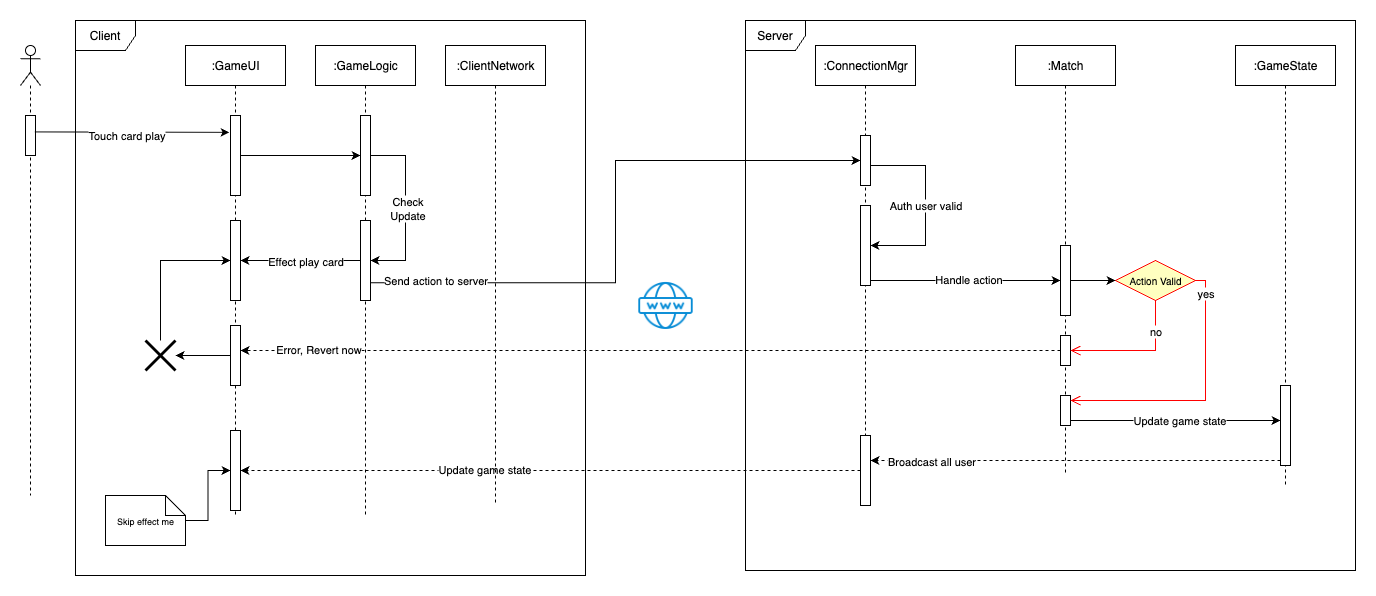

The diagram above was exported from draw.io. Its source (the exported page's mxGraphModel, read from the mxfile embedded in the PNG):
<mxGraphModel dx="2528" dy="969" grid="1" gridSize="10" guides="1" tooltips="1" connect="1" arrows="1" fold="1" page="1" pageScale="1" pageWidth="850" pageHeight="1100" math="0" shadow="0">
  <root>
    <mxCell id="0" />
    <mxCell id="1" parent="0" />
    <mxCell id="aM9ryv3xv72pqoxQDRHE-1" value=":GameUI" style="shape=umlLifeline;perimeter=lifelinePerimeter;whiteSpace=wrap;html=1;container=0;dropTarget=0;collapsible=0;recursiveResize=0;outlineConnect=0;portConstraint=eastwest;newEdgeStyle={&quot;edgeStyle&quot;:&quot;elbowEdgeStyle&quot;,&quot;elbow&quot;:&quot;vertical&quot;,&quot;curved&quot;:0,&quot;rounded&quot;:0};" parent="1" vertex="1">
      <mxGeometry x="-260" y="40" width="100" height="470" as="geometry" />
    </mxCell>
    <mxCell id="aM9ryv3xv72pqoxQDRHE-2" value="" style="html=1;points=[];perimeter=orthogonalPerimeter;outlineConnect=0;targetShapes=umlLifeline;portConstraint=eastwest;newEdgeStyle={&quot;edgeStyle&quot;:&quot;elbowEdgeStyle&quot;,&quot;elbow&quot;:&quot;vertical&quot;,&quot;curved&quot;:0,&quot;rounded&quot;:0};" parent="aM9ryv3xv72pqoxQDRHE-1" vertex="1">
      <mxGeometry x="45" y="70" width="10" height="80" as="geometry" />
    </mxCell>
    <mxCell id="qLWqpzm4Z-Yrw1A2Sfqk-28" value="" style="html=1;points=[[0,0,0,0,5],[0,1,0,0,-5],[1,0,0,0,5],[1,1,0,0,-5]];perimeter=orthogonalPerimeter;outlineConnect=0;targetShapes=umlLifeline;portConstraint=eastwest;newEdgeStyle={&quot;curved&quot;:0,&quot;rounded&quot;:0};" vertex="1" parent="aM9ryv3xv72pqoxQDRHE-1">
      <mxGeometry x="45" y="385" width="10" height="80" as="geometry" />
    </mxCell>
    <mxCell id="qLWqpzm4Z-Yrw1A2Sfqk-31" value="" style="html=1;points=[[0,0,0,0,5],[0,1,0,0,-5],[1,0,0,0,5],[1,1,0,0,-5]];perimeter=orthogonalPerimeter;outlineConnect=0;targetShapes=umlLifeline;portConstraint=eastwest;newEdgeStyle={&quot;curved&quot;:0,&quot;rounded&quot;:0};" vertex="1" parent="aM9ryv3xv72pqoxQDRHE-1">
      <mxGeometry x="45" y="175" width="10" height="80" as="geometry" />
    </mxCell>
    <mxCell id="aM9ryv3xv72pqoxQDRHE-5" value=":ConnectionMgr" style="shape=umlLifeline;perimeter=lifelinePerimeter;whiteSpace=wrap;html=1;container=0;dropTarget=0;collapsible=0;recursiveResize=0;outlineConnect=0;portConstraint=eastwest;newEdgeStyle={&quot;edgeStyle&quot;:&quot;elbowEdgeStyle&quot;,&quot;elbow&quot;:&quot;vertical&quot;,&quot;curved&quot;:0,&quot;rounded&quot;:0};" parent="1" vertex="1">
      <mxGeometry x="370" y="40" width="100" height="460" as="geometry" />
    </mxCell>
    <mxCell id="aM9ryv3xv72pqoxQDRHE-6" value="" style="html=1;points=[];perimeter=orthogonalPerimeter;outlineConnect=0;targetShapes=umlLifeline;portConstraint=eastwest;newEdgeStyle={&quot;edgeStyle&quot;:&quot;elbowEdgeStyle&quot;,&quot;elbow&quot;:&quot;vertical&quot;,&quot;curved&quot;:0,&quot;rounded&quot;:0};" parent="aM9ryv3xv72pqoxQDRHE-5" vertex="1">
      <mxGeometry x="45" y="90" width="10" height="50" as="geometry" />
    </mxCell>
    <mxCell id="qLWqpzm4Z-Yrw1A2Sfqk-11" value="" style="html=1;points=[[0,0,0,0,5],[0,1,0,0,-5],[1,0,0,0,5],[1,1,0,0,-5]];perimeter=orthogonalPerimeter;outlineConnect=0;targetShapes=umlLifeline;portConstraint=eastwest;newEdgeStyle={&quot;curved&quot;:0,&quot;rounded&quot;:0};" vertex="1" parent="aM9ryv3xv72pqoxQDRHE-5">
      <mxGeometry x="45" y="160" width="10" height="80" as="geometry" />
    </mxCell>
    <mxCell id="qLWqpzm4Z-Yrw1A2Sfqk-13" value="Auth user valid" style="edgeStyle=elbowEdgeStyle;rounded=0;orthogonalLoop=1;jettySize=auto;html=1;elbow=horizontal;curved=0;" edge="1" parent="aM9ryv3xv72pqoxQDRHE-5" source="aM9ryv3xv72pqoxQDRHE-6" target="qLWqpzm4Z-Yrw1A2Sfqk-11">
      <mxGeometry relative="1" as="geometry">
        <mxPoint x="130" y="115" as="targetPoint" />
        <Array as="points">
          <mxPoint x="110" y="120" />
        </Array>
      </mxGeometry>
    </mxCell>
    <mxCell id="qLWqpzm4Z-Yrw1A2Sfqk-26" value="" style="html=1;points=[[0,0,0,0,5],[0,1,0,0,-5],[1,0,0,0,5],[1,1,0,0,-5]];perimeter=orthogonalPerimeter;outlineConnect=0;targetShapes=umlLifeline;portConstraint=eastwest;newEdgeStyle={&quot;curved&quot;:0,&quot;rounded&quot;:0};" vertex="1" parent="aM9ryv3xv72pqoxQDRHE-5">
      <mxGeometry x="45" y="390" width="10" height="70" as="geometry" />
    </mxCell>
    <mxCell id="qLWqpzm4Z-Yrw1A2Sfqk-4" value="" style="shape=umlLifeline;perimeter=lifelinePerimeter;whiteSpace=wrap;html=1;container=1;dropTarget=0;collapsible=0;recursiveResize=0;outlineConnect=0;portConstraint=eastwest;newEdgeStyle={&quot;curved&quot;:0,&quot;rounded&quot;:0};participant=umlActor;" vertex="1" parent="1">
      <mxGeometry x="-425" y="40" width="20" height="450" as="geometry" />
    </mxCell>
    <mxCell id="qLWqpzm4Z-Yrw1A2Sfqk-5" value="" style="html=1;points=[[0,0,0,0,5],[0,1,0,0,-5],[1,0,0,0,5],[1,1,0,0,-5]];perimeter=orthogonalPerimeter;outlineConnect=0;targetShapes=umlLifeline;portConstraint=eastwest;newEdgeStyle={&quot;curved&quot;:0,&quot;rounded&quot;:0};" vertex="1" parent="qLWqpzm4Z-Yrw1A2Sfqk-4">
      <mxGeometry x="5" y="70" width="10" height="40" as="geometry" />
    </mxCell>
    <mxCell id="qLWqpzm4Z-Yrw1A2Sfqk-6" style="rounded=0;orthogonalLoop=1;jettySize=auto;html=1;entryX=-0.1;entryY=0.211;entryDx=0;entryDy=0;entryPerimeter=0;exitX=0.942;exitY=0.41;exitDx=0;exitDy=0;exitPerimeter=0;" edge="1" parent="1" source="qLWqpzm4Z-Yrw1A2Sfqk-5" target="aM9ryv3xv72pqoxQDRHE-2">
      <mxGeometry relative="1" as="geometry" />
    </mxCell>
    <mxCell id="qLWqpzm4Z-Yrw1A2Sfqk-7" value="Touch card play" style="edgeLabel;html=1;align=center;verticalAlign=middle;resizable=0;points=[];" vertex="1" connectable="0" parent="qLWqpzm4Z-Yrw1A2Sfqk-6">
      <mxGeometry x="-0.2301" y="4" relative="1" as="geometry">
        <mxPoint x="16" y="7" as="offset" />
      </mxGeometry>
    </mxCell>
    <mxCell id="qLWqpzm4Z-Yrw1A2Sfqk-9" style="rounded=0;orthogonalLoop=1;jettySize=auto;html=1;elbow=vertical;" edge="1" parent="1" source="aM9ryv3xv72pqoxQDRHE-2" target="qLWqpzm4Z-Yrw1A2Sfqk-37">
      <mxGeometry relative="1" as="geometry">
        <mxPoint x="96" y="153" as="sourcePoint" />
        <mxPoint x="260" y="150" as="targetPoint" />
      </mxGeometry>
    </mxCell>
    <mxCell id="qLWqpzm4Z-Yrw1A2Sfqk-14" value=":Match" style="shape=umlLifeline;perimeter=lifelinePerimeter;whiteSpace=wrap;html=1;container=1;dropTarget=0;collapsible=0;recursiveResize=0;outlineConnect=0;portConstraint=eastwest;newEdgeStyle={&quot;curved&quot;:0,&quot;rounded&quot;:0};" vertex="1" parent="1">
      <mxGeometry x="570" y="40" width="100" height="430" as="geometry" />
    </mxCell>
    <mxCell id="qLWqpzm4Z-Yrw1A2Sfqk-15" value="" style="html=1;points=[[0,0,0,0,5],[0,1,0,0,-5],[1,0,0,0,5],[1,1,0,0,-5]];perimeter=orthogonalPerimeter;outlineConnect=0;targetShapes=umlLifeline;portConstraint=eastwest;newEdgeStyle={&quot;curved&quot;:0,&quot;rounded&quot;:0};" vertex="1" parent="qLWqpzm4Z-Yrw1A2Sfqk-14">
      <mxGeometry x="45" y="200" width="10" height="70" as="geometry" />
    </mxCell>
    <mxCell id="qLWqpzm4Z-Yrw1A2Sfqk-17" value="" style="html=1;points=[[0,0,0,0,5],[0,1,0,0,-5],[1,0,0,0,5],[1,1,0,0,-5]];perimeter=orthogonalPerimeter;outlineConnect=0;targetShapes=umlLifeline;portConstraint=eastwest;newEdgeStyle={&quot;curved&quot;:0,&quot;rounded&quot;:0};" vertex="1" parent="qLWqpzm4Z-Yrw1A2Sfqk-14">
      <mxGeometry x="45" y="350" width="10" height="30" as="geometry" />
    </mxCell>
    <mxCell id="qLWqpzm4Z-Yrw1A2Sfqk-47" value="" style="html=1;points=[[0,0,0,0,5],[0,1,0,0,-5],[1,0,0,0,5],[1,1,0,0,-5]];perimeter=orthogonalPerimeter;outlineConnect=0;targetShapes=umlLifeline;portConstraint=eastwest;newEdgeStyle={&quot;curved&quot;:0,&quot;rounded&quot;:0};" vertex="1" parent="qLWqpzm4Z-Yrw1A2Sfqk-14">
      <mxGeometry x="45" y="290" width="10" height="30" as="geometry" />
    </mxCell>
    <mxCell id="qLWqpzm4Z-Yrw1A2Sfqk-16" style="edgeStyle=orthogonalEdgeStyle;rounded=0;orthogonalLoop=1;jettySize=auto;html=1;curved=0;exitX=1;exitY=1;exitDx=0;exitDy=-5;exitPerimeter=0;" edge="1" parent="1" source="qLWqpzm4Z-Yrw1A2Sfqk-11" target="qLWqpzm4Z-Yrw1A2Sfqk-15">
      <mxGeometry relative="1" as="geometry" />
    </mxCell>
    <mxCell id="qLWqpzm4Z-Yrw1A2Sfqk-20" value="Handle action" style="edgeLabel;html=1;align=center;verticalAlign=middle;resizable=0;points=[];" vertex="1" connectable="0" parent="qLWqpzm4Z-Yrw1A2Sfqk-16">
      <mxGeometry x="0.0338" y="2" relative="1" as="geometry">
        <mxPoint as="offset" />
      </mxGeometry>
    </mxCell>
    <mxCell id="qLWqpzm4Z-Yrw1A2Sfqk-21" value=":GameState" style="shape=umlLifeline;perimeter=lifelinePerimeter;whiteSpace=wrap;html=1;container=1;dropTarget=0;collapsible=0;recursiveResize=0;outlineConnect=0;portConstraint=eastwest;newEdgeStyle={&quot;curved&quot;:0,&quot;rounded&quot;:0};" vertex="1" parent="1">
      <mxGeometry x="790" y="40" width="100" height="440" as="geometry" />
    </mxCell>
    <mxCell id="qLWqpzm4Z-Yrw1A2Sfqk-22" value="" style="html=1;points=[[0,0,0,0,5],[0,1,0,0,-5],[1,0,0,0,5],[1,1,0,0,-5]];perimeter=orthogonalPerimeter;outlineConnect=0;targetShapes=umlLifeline;portConstraint=eastwest;newEdgeStyle={&quot;curved&quot;:0,&quot;rounded&quot;:0};" vertex="1" parent="qLWqpzm4Z-Yrw1A2Sfqk-21">
      <mxGeometry x="45" y="340" width="10" height="80" as="geometry" />
    </mxCell>
    <mxCell id="qLWqpzm4Z-Yrw1A2Sfqk-23" style="rounded=0;orthogonalLoop=1;jettySize=auto;html=1;exitX=1;exitY=1;exitDx=0;exitDy=-5;exitPerimeter=0;" edge="1" parent="1" source="qLWqpzm4Z-Yrw1A2Sfqk-17" target="qLWqpzm4Z-Yrw1A2Sfqk-22">
      <mxGeometry relative="1" as="geometry" />
    </mxCell>
    <mxCell id="qLWqpzm4Z-Yrw1A2Sfqk-24" value="Update game state" style="edgeLabel;html=1;align=center;verticalAlign=middle;resizable=0;points=[];" vertex="1" connectable="0" parent="qLWqpzm4Z-Yrw1A2Sfqk-23">
      <mxGeometry x="0.0354" y="1" relative="1" as="geometry">
        <mxPoint as="offset" />
      </mxGeometry>
    </mxCell>
    <mxCell id="qLWqpzm4Z-Yrw1A2Sfqk-25" style="rounded=0;orthogonalLoop=1;jettySize=auto;html=1;exitX=0;exitY=1;exitDx=0;exitDy=-5;exitPerimeter=0;dashed=1;" edge="1" parent="1" source="qLWqpzm4Z-Yrw1A2Sfqk-22" target="qLWqpzm4Z-Yrw1A2Sfqk-26">
      <mxGeometry relative="1" as="geometry">
        <mxPoint x="750" y="460" as="targetPoint" />
      </mxGeometry>
    </mxCell>
    <mxCell id="qLWqpzm4Z-Yrw1A2Sfqk-27" value="Broadcast all user" style="edgeLabel;html=1;align=center;verticalAlign=middle;resizable=0;points=[];" vertex="1" connectable="0" parent="qLWqpzm4Z-Yrw1A2Sfqk-25">
      <mxGeometry x="0.7024" relative="1" as="geometry">
        <mxPoint as="offset" />
      </mxGeometry>
    </mxCell>
    <mxCell id="qLWqpzm4Z-Yrw1A2Sfqk-29" style="edgeStyle=orthogonalEdgeStyle;rounded=0;orthogonalLoop=1;jettySize=auto;html=1;curved=0;dashed=1;" edge="1" parent="1" source="qLWqpzm4Z-Yrw1A2Sfqk-26" target="qLWqpzm4Z-Yrw1A2Sfqk-28">
      <mxGeometry relative="1" as="geometry" />
    </mxCell>
    <mxCell id="qLWqpzm4Z-Yrw1A2Sfqk-30" value="Update game state" style="edgeLabel;html=1;align=center;verticalAlign=middle;resizable=0;points=[];" vertex="1" connectable="0" parent="qLWqpzm4Z-Yrw1A2Sfqk-29">
      <mxGeometry x="0.2133" y="-2" relative="1" as="geometry">
        <mxPoint as="offset" />
      </mxGeometry>
    </mxCell>
    <mxCell id="qLWqpzm4Z-Yrw1A2Sfqk-32" value=":ClientNetwork" style="shape=umlLifeline;perimeter=lifelinePerimeter;whiteSpace=wrap;html=1;container=1;dropTarget=0;collapsible=0;recursiveResize=0;outlineConnect=0;portConstraint=eastwest;newEdgeStyle={&quot;curved&quot;:0,&quot;rounded&quot;:0};" vertex="1" parent="1">
      <mxGeometry y="40" width="100" height="460" as="geometry" />
    </mxCell>
    <mxCell id="qLWqpzm4Z-Yrw1A2Sfqk-33" value="Client" style="shape=umlFrame;whiteSpace=wrap;html=1;pointerEvents=0;" vertex="1" parent="1">
      <mxGeometry x="-370" y="15" width="510" height="555" as="geometry" />
    </mxCell>
    <mxCell id="qLWqpzm4Z-Yrw1A2Sfqk-34" value="Server" style="shape=umlFrame;whiteSpace=wrap;html=1;pointerEvents=0;" vertex="1" parent="1">
      <mxGeometry x="300" y="15" width="610" height="550" as="geometry" />
    </mxCell>
    <mxCell id="qLWqpzm4Z-Yrw1A2Sfqk-36" value=":GameLogic" style="shape=umlLifeline;perimeter=lifelinePerimeter;whiteSpace=wrap;html=1;container=1;dropTarget=0;collapsible=0;recursiveResize=0;outlineConnect=0;portConstraint=eastwest;newEdgeStyle={&quot;curved&quot;:0,&quot;rounded&quot;:0};" vertex="1" parent="1">
      <mxGeometry x="-130" y="40" width="100" height="470" as="geometry" />
    </mxCell>
    <mxCell id="qLWqpzm4Z-Yrw1A2Sfqk-40" style="edgeStyle=orthogonalEdgeStyle;rounded=0;orthogonalLoop=1;jettySize=auto;html=1;curved=0;" edge="1" parent="qLWqpzm4Z-Yrw1A2Sfqk-36" source="qLWqpzm4Z-Yrw1A2Sfqk-37" target="qLWqpzm4Z-Yrw1A2Sfqk-38">
      <mxGeometry relative="1" as="geometry">
        <Array as="points">
          <mxPoint x="90" y="110" />
          <mxPoint x="90" y="215" />
        </Array>
      </mxGeometry>
    </mxCell>
    <mxCell id="qLWqpzm4Z-Yrw1A2Sfqk-41" value="Check&lt;div&gt;Update&lt;/div&gt;" style="edgeLabel;html=1;align=center;verticalAlign=middle;resizable=0;points=[];" vertex="1" connectable="0" parent="qLWqpzm4Z-Yrw1A2Sfqk-40">
      <mxGeometry x="-0.0046" y="1" relative="1" as="geometry">
        <mxPoint as="offset" />
      </mxGeometry>
    </mxCell>
    <mxCell id="qLWqpzm4Z-Yrw1A2Sfqk-37" value="" style="html=1;points=[[0,0,0,0,5],[0,1,0,0,-5],[1,0,0,0,5],[1,1,0,0,-5]];perimeter=orthogonalPerimeter;outlineConnect=0;targetShapes=umlLifeline;portConstraint=eastwest;newEdgeStyle={&quot;curved&quot;:0,&quot;rounded&quot;:0};" vertex="1" parent="qLWqpzm4Z-Yrw1A2Sfqk-36">
      <mxGeometry x="45" y="70" width="10" height="80" as="geometry" />
    </mxCell>
    <mxCell id="qLWqpzm4Z-Yrw1A2Sfqk-38" value="" style="html=1;points=[[0,0,0,0,5],[0,1,0,0,-5],[1,0,0,0,5],[1,1,0,0,-5]];perimeter=orthogonalPerimeter;outlineConnect=0;targetShapes=umlLifeline;portConstraint=eastwest;newEdgeStyle={&quot;curved&quot;:0,&quot;rounded&quot;:0};" vertex="1" parent="qLWqpzm4Z-Yrw1A2Sfqk-36">
      <mxGeometry x="45" y="175" width="10" height="80" as="geometry" />
    </mxCell>
    <mxCell id="qLWqpzm4Z-Yrw1A2Sfqk-42" style="edgeStyle=orthogonalEdgeStyle;rounded=0;orthogonalLoop=1;jettySize=auto;html=1;curved=0;" edge="1" parent="1" source="qLWqpzm4Z-Yrw1A2Sfqk-38" target="qLWqpzm4Z-Yrw1A2Sfqk-31">
      <mxGeometry relative="1" as="geometry" />
    </mxCell>
    <mxCell id="qLWqpzm4Z-Yrw1A2Sfqk-43" value="Effect play card" style="edgeLabel;html=1;align=center;verticalAlign=middle;resizable=0;points=[];" vertex="1" connectable="0" parent="qLWqpzm4Z-Yrw1A2Sfqk-42">
      <mxGeometry x="0.1678" y="-3" relative="1" as="geometry">
        <mxPoint x="15" y="3" as="offset" />
      </mxGeometry>
    </mxCell>
    <mxCell id="qLWqpzm4Z-Yrw1A2Sfqk-44" style="edgeStyle=orthogonalEdgeStyle;rounded=0;orthogonalLoop=1;jettySize=auto;html=1;curved=0;exitX=1.005;exitY=0.779;exitDx=0;exitDy=0;exitPerimeter=0;" edge="1" parent="1" source="qLWqpzm4Z-Yrw1A2Sfqk-38" target="aM9ryv3xv72pqoxQDRHE-6">
      <mxGeometry relative="1" as="geometry" />
    </mxCell>
    <mxCell id="qLWqpzm4Z-Yrw1A2Sfqk-64" value="Send action to server" style="edgeLabel;html=1;align=center;verticalAlign=middle;resizable=0;points=[];" vertex="1" connectable="0" parent="qLWqpzm4Z-Yrw1A2Sfqk-44">
      <mxGeometry x="-0.7871" y="3" relative="1" as="geometry">
        <mxPoint as="offset" />
      </mxGeometry>
    </mxCell>
    <mxCell id="qLWqpzm4Z-Yrw1A2Sfqk-46" value="" style="shape=image;verticalLabelPosition=bottom;labelBackgroundColor=default;verticalAlign=top;aspect=fixed;imageAspect=0;image=data:image/png,(base64 omitted: 44920 chars);" vertex="1" parent="1">
      <mxGeometry x="190" y="270" width="60" height="60" as="geometry" />
    </mxCell>
    <mxCell id="qLWqpzm4Z-Yrw1A2Sfqk-48" value="&lt;font style=&quot;font-size: 10px;&quot;&gt;Action Valid&lt;/font&gt;" style="rhombus;whiteSpace=wrap;html=1;fontColor=#000000;fillColor=#ffffc0;strokeColor=#ff0000;" vertex="1" parent="1">
      <mxGeometry x="670" y="255" width="80" height="40" as="geometry" />
    </mxCell>
    <mxCell id="qLWqpzm4Z-Yrw1A2Sfqk-49" value="" style="edgeStyle=orthogonalEdgeStyle;html=1;align=left;verticalAlign=bottom;endArrow=open;endSize=8;strokeColor=#ff0000;rounded=0;" edge="1" source="qLWqpzm4Z-Yrw1A2Sfqk-48" parent="1" target="qLWqpzm4Z-Yrw1A2Sfqk-47">
      <mxGeometry x="-1" relative="1" as="geometry">
        <mxPoint x="850" y="315" as="targetPoint" />
      </mxGeometry>
    </mxCell>
    <mxCell id="qLWqpzm4Z-Yrw1A2Sfqk-52" value="no" style="edgeLabel;html=1;align=center;verticalAlign=middle;resizable=0;points=[];" vertex="1" connectable="0" parent="qLWqpzm4Z-Yrw1A2Sfqk-49">
      <mxGeometry x="-0.5555" y="-1" relative="1" as="geometry">
        <mxPoint as="offset" />
      </mxGeometry>
    </mxCell>
    <mxCell id="qLWqpzm4Z-Yrw1A2Sfqk-50" value="yes" style="edgeStyle=orthogonalEdgeStyle;html=1;align=left;verticalAlign=top;endArrow=open;endSize=8;strokeColor=#ff0000;rounded=0;exitX=1;exitY=0.5;exitDx=0;exitDy=0;entryX=1;entryY=0;entryDx=0;entryDy=5;entryPerimeter=0;" edge="1" source="qLWqpzm4Z-Yrw1A2Sfqk-48" parent="1" target="qLWqpzm4Z-Yrw1A2Sfqk-17">
      <mxGeometry x="-1" relative="1" as="geometry">
        <mxPoint x="710" y="395" as="targetPoint" />
        <Array as="points">
          <mxPoint x="760" y="275" />
          <mxPoint x="760" y="395" />
        </Array>
      </mxGeometry>
    </mxCell>
    <mxCell id="qLWqpzm4Z-Yrw1A2Sfqk-51" style="edgeStyle=orthogonalEdgeStyle;rounded=0;orthogonalLoop=1;jettySize=auto;html=1;curved=0;entryX=0;entryY=0.5;entryDx=0;entryDy=0;" edge="1" parent="1" source="qLWqpzm4Z-Yrw1A2Sfqk-15" target="qLWqpzm4Z-Yrw1A2Sfqk-48">
      <mxGeometry relative="1" as="geometry" />
    </mxCell>
    <mxCell id="qLWqpzm4Z-Yrw1A2Sfqk-59" style="edgeStyle=orthogonalEdgeStyle;rounded=0;orthogonalLoop=1;jettySize=auto;html=1;curved=0;" edge="1" parent="1" source="qLWqpzm4Z-Yrw1A2Sfqk-53" target="qLWqpzm4Z-Yrw1A2Sfqk-58">
      <mxGeometry relative="1" as="geometry" />
    </mxCell>
    <mxCell id="qLWqpzm4Z-Yrw1A2Sfqk-53" value="" style="html=1;points=[[0,0,0,0,5],[0,1,0,0,-5],[1,0,0,0,5],[1,1,0,0,-5]];perimeter=orthogonalPerimeter;outlineConnect=0;targetShapes=umlLifeline;portConstraint=eastwest;newEdgeStyle={&quot;curved&quot;:0,&quot;rounded&quot;:0};" vertex="1" parent="1">
      <mxGeometry x="-215" y="320" width="10" height="60" as="geometry" />
    </mxCell>
    <mxCell id="qLWqpzm4Z-Yrw1A2Sfqk-54" style="rounded=0;orthogonalLoop=1;jettySize=auto;html=1;dashed=1;" edge="1" parent="1" source="qLWqpzm4Z-Yrw1A2Sfqk-47" target="qLWqpzm4Z-Yrw1A2Sfqk-53">
      <mxGeometry relative="1" as="geometry" />
    </mxCell>
    <mxCell id="qLWqpzm4Z-Yrw1A2Sfqk-56" value="Error, Revert now" style="edgeLabel;html=1;align=center;verticalAlign=middle;resizable=0;points=[];" vertex="1" connectable="0" parent="qLWqpzm4Z-Yrw1A2Sfqk-54">
      <mxGeometry x="0.81" y="-2" relative="1" as="geometry">
        <mxPoint as="offset" />
      </mxGeometry>
    </mxCell>
    <mxCell id="qLWqpzm4Z-Yrw1A2Sfqk-61" style="edgeStyle=orthogonalEdgeStyle;rounded=0;orthogonalLoop=1;jettySize=auto;html=1;" edge="1" parent="1" source="qLWqpzm4Z-Yrw1A2Sfqk-58" target="qLWqpzm4Z-Yrw1A2Sfqk-31">
      <mxGeometry relative="1" as="geometry" />
    </mxCell>
    <mxCell id="qLWqpzm4Z-Yrw1A2Sfqk-58" value="" style="shape=umlDestroy;whiteSpace=wrap;html=1;strokeWidth=3;targetShapes=umlLifeline;" vertex="1" parent="1">
      <mxGeometry x="-300" y="335" width="30" height="30" as="geometry" />
    </mxCell>
    <mxCell id="qLWqpzm4Z-Yrw1A2Sfqk-63" style="edgeStyle=orthogonalEdgeStyle;rounded=0;orthogonalLoop=1;jettySize=auto;html=1;" edge="1" parent="1" source="qLWqpzm4Z-Yrw1A2Sfqk-62" target="qLWqpzm4Z-Yrw1A2Sfqk-28">
      <mxGeometry relative="1" as="geometry" />
    </mxCell>
    <mxCell id="qLWqpzm4Z-Yrw1A2Sfqk-62" value="&lt;font style=&quot;font-size: 9px;&quot;&gt;Skip effect me&lt;/font&gt;" style="shape=note;size=20;whiteSpace=wrap;html=1;" vertex="1" parent="1">
      <mxGeometry x="-340" y="490" width="80" height="50" as="geometry" />
    </mxCell>
  </root>
</mxGraphModel>